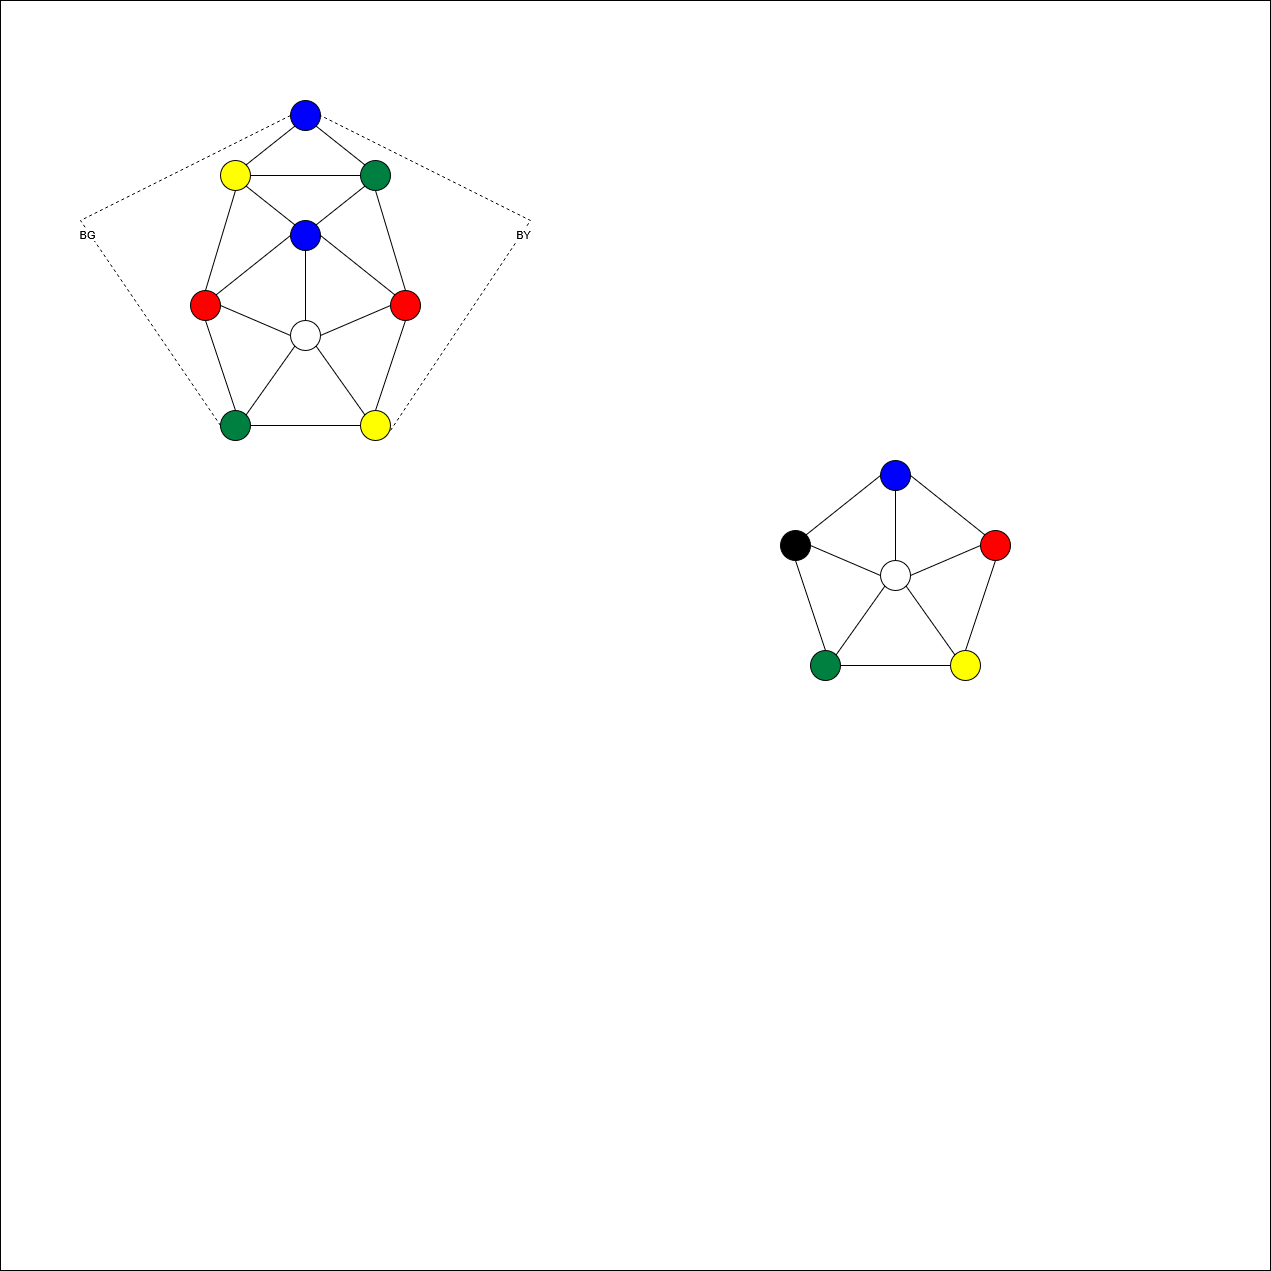

The diagram above was exported from draw.io. Its source (the exported page's mxGraphModel, read from the mxfile embedded in the PNG):
<mxGraphModel dx="2084" dy="1318" grid="1" gridSize="10" guides="1" tooltips="1" connect="1" arrows="1" fold="1" page="1" pageScale="1" pageWidth="850" pageHeight="1100" math="0" shadow="0">
  <root>
    <mxCell id="0" />
    <mxCell id="1" parent="0" />
    <mxCell id="kW1TVJdQVvHxoH7VF586-49" parent="1" style="whiteSpace=wrap;html=1;aspect=fixed;" value="" vertex="1">
      <mxGeometry height="1270" width="1270" x="90" y="40" as="geometry" />
    </mxCell>
    <mxCell id="kW1TVJdQVvHxoH7VF586-1" parent="1" style="ellipse;whiteSpace=wrap;html=1;aspect=fixed;fillColor=light-dark(#0000ff, #ededed);" value="" vertex="1">
      <mxGeometry height="30" width="30" x="380" y="140" as="geometry" />
    </mxCell>
    <mxCell id="kW1TVJdQVvHxoH7VF586-2" parent="1" style="ellipse;whiteSpace=wrap;html=1;aspect=fixed;fillColor=light-dark(#ffff00, #ededed);" value="" vertex="1">
      <mxGeometry height="30" width="30" x="310" y="200" as="geometry" />
    </mxCell>
    <mxCell id="kW1TVJdQVvHxoH7VF586-3" parent="1" style="ellipse;whiteSpace=wrap;html=1;aspect=fixed;fillColor=light-dark(#008040, #ededed);" value="" vertex="1">
      <mxGeometry height="30" width="30" x="450" y="200" as="geometry" />
    </mxCell>
    <mxCell id="kW1TVJdQVvHxoH7VF586-4" parent="1" style="ellipse;whiteSpace=wrap;html=1;aspect=fixed;fillColor=light-dark(#0000ff, #ededed);" value="" vertex="1">
      <mxGeometry height="30" width="30" x="380" y="260" as="geometry" />
    </mxCell>
    <mxCell id="kW1TVJdQVvHxoH7VF586-5" parent="1" style="ellipse;whiteSpace=wrap;html=1;aspect=fixed;fillColor=light-dark(#ff0000, #ededed);" value="" vertex="1">
      <mxGeometry height="30" width="30" x="280" y="330" as="geometry" />
    </mxCell>
    <mxCell id="kW1TVJdQVvHxoH7VF586-6" parent="1" style="ellipse;whiteSpace=wrap;html=1;aspect=fixed;fillColor=light-dark(#ff0000, #ededed);" value="" vertex="1">
      <mxGeometry height="30" width="30" x="480" y="330" as="geometry" />
    </mxCell>
    <mxCell id="kW1TVJdQVvHxoH7VF586-7" parent="1" style="ellipse;whiteSpace=wrap;html=1;aspect=fixed;fillColor=light-dark(#008040, #ededed);" value="" vertex="1">
      <mxGeometry height="30" width="30" x="310" y="450" as="geometry" />
    </mxCell>
    <mxCell id="kW1TVJdQVvHxoH7VF586-8" parent="1" style="ellipse;whiteSpace=wrap;html=1;aspect=fixed;fillColor=light-dark(#ffff00, #ededed);" value="" vertex="1">
      <mxGeometry height="30" width="30" x="450" y="450" as="geometry" />
    </mxCell>
    <mxCell id="kW1TVJdQVvHxoH7VF586-9" parent="1" style="ellipse;whiteSpace=wrap;html=1;aspect=fixed;" value="" vertex="1">
      <mxGeometry height="30" width="30" x="380" y="360" as="geometry" />
    </mxCell>
    <mxCell id="kW1TVJdQVvHxoH7VF586-10" edge="1" parent="1" source="kW1TVJdQVvHxoH7VF586-2" style="endArrow=none;html=1;rounded=0;entryX=0;entryY=1;entryDx=0;entryDy=0;exitX=1;exitY=0;exitDx=0;exitDy=0;" target="kW1TVJdQVvHxoH7VF586-1" value="">
      <mxGeometry height="50" relative="1" width="50" as="geometry">
        <mxPoint x="380" y="390" as="sourcePoint" />
        <mxPoint x="430" y="340" as="targetPoint" />
      </mxGeometry>
    </mxCell>
    <mxCell id="kW1TVJdQVvHxoH7VF586-11" edge="1" parent="1" source="kW1TVJdQVvHxoH7VF586-5" style="endArrow=none;html=1;rounded=0;exitX=1;exitY=0;exitDx=0;exitDy=0;entryX=0;entryY=0.5;entryDx=0;entryDy=0;" target="kW1TVJdQVvHxoH7VF586-4" value="">
      <mxGeometry height="50" relative="1" width="50" as="geometry">
        <mxPoint x="310" y="330" as="sourcePoint" />
        <mxPoint x="370" y="290" as="targetPoint" />
      </mxGeometry>
    </mxCell>
    <mxCell id="kW1TVJdQVvHxoH7VF586-12" edge="1" parent="1" source="kW1TVJdQVvHxoH7VF586-5" style="endArrow=none;html=1;rounded=0;entryX=0.5;entryY=1;entryDx=0;entryDy=0;exitX=0.5;exitY=0;exitDx=0;exitDy=0;" target="kW1TVJdQVvHxoH7VF586-2" value="">
      <mxGeometry height="50" relative="1" width="50" as="geometry">
        <mxPoint x="360" y="328" as="sourcePoint" />
        <mxPoint x="408" y="290" as="targetPoint" />
      </mxGeometry>
    </mxCell>
    <mxCell id="kW1TVJdQVvHxoH7VF586-13" edge="1" parent="1" source="kW1TVJdQVvHxoH7VF586-2" style="endArrow=none;html=1;rounded=0;entryX=0;entryY=0.5;entryDx=0;entryDy=0;exitX=1;exitY=0.5;exitDx=0;exitDy=0;" target="kW1TVJdQVvHxoH7VF586-3" value="">
      <mxGeometry height="50" relative="1" width="50" as="geometry">
        <mxPoint x="340" y="278" as="sourcePoint" />
        <mxPoint x="388" y="240" as="targetPoint" />
      </mxGeometry>
    </mxCell>
    <mxCell id="kW1TVJdQVvHxoH7VF586-14" edge="1" parent="1" source="kW1TVJdQVvHxoH7VF586-7" style="endArrow=none;html=1;rounded=0;entryX=0.5;entryY=1;entryDx=0;entryDy=0;exitX=0.5;exitY=0;exitDx=0;exitDy=0;" target="kW1TVJdQVvHxoH7VF586-5" value="">
      <mxGeometry height="50" relative="1" width="50" as="geometry">
        <mxPoint x="330" y="410" as="sourcePoint" />
        <mxPoint x="360" y="310" as="targetPoint" />
      </mxGeometry>
    </mxCell>
    <mxCell id="kW1TVJdQVvHxoH7VF586-15" edge="1" parent="1" source="kW1TVJdQVvHxoH7VF586-1" style="endArrow=none;html=1;rounded=0;entryX=0;entryY=0;entryDx=0;entryDy=0;exitX=1;exitY=1;exitDx=0;exitDy=0;" target="kW1TVJdQVvHxoH7VF586-3" value="">
      <mxGeometry height="50" relative="1" width="50" as="geometry">
        <mxPoint x="408" y="170" as="sourcePoint" />
        <mxPoint x="360" y="208" as="targetPoint" />
      </mxGeometry>
    </mxCell>
    <mxCell id="kW1TVJdQVvHxoH7VF586-16" edge="1" parent="1" source="kW1TVJdQVvHxoH7VF586-4" style="endArrow=none;html=1;rounded=0;exitX=1;exitY=0.5;exitDx=0;exitDy=0;entryX=0;entryY=0;entryDx=0;entryDy=0;" target="kW1TVJdQVvHxoH7VF586-6" value="">
      <mxGeometry height="50" relative="1" width="50" as="geometry">
        <mxPoint x="425" y="310" as="sourcePoint" />
        <mxPoint x="351" y="369" as="targetPoint" />
      </mxGeometry>
    </mxCell>
    <mxCell id="kW1TVJdQVvHxoH7VF586-17" edge="1" parent="1" source="kW1TVJdQVvHxoH7VF586-6" style="endArrow=none;html=1;rounded=0;entryX=0.5;entryY=0;entryDx=0;entryDy=0;exitX=0.5;exitY=1;exitDx=0;exitDy=0;" target="kW1TVJdQVvHxoH7VF586-8" value="">
      <mxGeometry height="50" relative="1" width="50" as="geometry">
        <mxPoint x="340" y="395" as="sourcePoint" />
        <mxPoint x="370" y="485" as="targetPoint" />
      </mxGeometry>
    </mxCell>
    <mxCell id="kW1TVJdQVvHxoH7VF586-18" edge="1" parent="1" source="kW1TVJdQVvHxoH7VF586-6" style="endArrow=none;html=1;rounded=0;exitX=0.5;exitY=0;exitDx=0;exitDy=0;entryX=0.5;entryY=1;entryDx=0;entryDy=0;" target="kW1TVJdQVvHxoH7VF586-3" value="">
      <mxGeometry height="50" relative="1" width="50" as="geometry">
        <mxPoint x="461" y="289" as="sourcePoint" />
        <mxPoint x="535" y="230" as="targetPoint" />
      </mxGeometry>
    </mxCell>
    <mxCell id="kW1TVJdQVvHxoH7VF586-19" edge="1" parent="1" source="kW1TVJdQVvHxoH7VF586-8" style="endArrow=none;html=1;rounded=0;entryX=1;entryY=0.5;entryDx=0;entryDy=0;exitX=0;exitY=0.5;exitDx=0;exitDy=0;" target="kW1TVJdQVvHxoH7VF586-7" value="">
      <mxGeometry height="50" relative="1" width="50" as="geometry">
        <mxPoint x="410" y="490" as="sourcePoint" />
        <mxPoint x="380" y="400" as="targetPoint" />
      </mxGeometry>
    </mxCell>
    <mxCell id="kW1TVJdQVvHxoH7VF586-20" edge="1" parent="1" source="kW1TVJdQVvHxoH7VF586-9" style="endArrow=none;html=1;rounded=0;exitX=0.5;exitY=0;exitDx=0;exitDy=0;entryX=0.5;entryY=1;entryDx=0;entryDy=0;" target="kW1TVJdQVvHxoH7VF586-4" value="">
      <mxGeometry height="50" relative="1" width="50" as="geometry">
        <mxPoint x="171" y="399" as="sourcePoint" />
        <mxPoint x="245" y="340" as="targetPoint" />
      </mxGeometry>
    </mxCell>
    <mxCell id="kW1TVJdQVvHxoH7VF586-21" edge="1" parent="1" source="kW1TVJdQVvHxoH7VF586-8" style="endArrow=none;html=1;rounded=0;entryX=1;entryY=1;entryDx=0;entryDy=0;exitX=0;exitY=0;exitDx=0;exitDy=0;" target="kW1TVJdQVvHxoH7VF586-9" value="">
      <mxGeometry height="50" relative="1" width="50" as="geometry">
        <mxPoint x="430" y="500" as="sourcePoint" />
        <mxPoint x="400" y="410" as="targetPoint" />
      </mxGeometry>
    </mxCell>
    <mxCell id="kW1TVJdQVvHxoH7VF586-22" edge="1" parent="1" source="kW1TVJdQVvHxoH7VF586-9" style="endArrow=none;html=1;rounded=0;exitX=1;exitY=0.5;exitDx=0;exitDy=0;entryX=0;entryY=0.5;entryDx=0;entryDy=0;" target="kW1TVJdQVvHxoH7VF586-6" value="">
      <mxGeometry height="50" relative="1" width="50" as="geometry">
        <mxPoint x="411" y="419" as="sourcePoint" />
        <mxPoint x="485" y="360" as="targetPoint" />
      </mxGeometry>
    </mxCell>
    <mxCell id="kW1TVJdQVvHxoH7VF586-23" edge="1" parent="1" source="kW1TVJdQVvHxoH7VF586-9" style="endArrow=none;html=1;rounded=0;entryX=1;entryY=0.5;entryDx=0;entryDy=0;exitX=0;exitY=0.5;exitDx=0;exitDy=0;" target="kW1TVJdQVvHxoH7VF586-5" value="">
      <mxGeometry height="50" relative="1" width="50" as="geometry">
        <mxPoint x="370" y="450" as="sourcePoint" />
        <mxPoint x="340" y="360" as="targetPoint" />
      </mxGeometry>
    </mxCell>
    <mxCell id="kW1TVJdQVvHxoH7VF586-24" edge="1" parent="1" source="kW1TVJdQVvHxoH7VF586-7" style="endArrow=none;html=1;rounded=0;exitX=1;exitY=0;exitDx=0;exitDy=0;entryX=0;entryY=1;entryDx=0;entryDy=0;" target="kW1TVJdQVvHxoH7VF586-9" value="">
      <mxGeometry height="50" relative="1" width="50" as="geometry">
        <mxPoint x="221" y="439" as="sourcePoint" />
        <mxPoint x="295" y="380" as="targetPoint" />
      </mxGeometry>
    </mxCell>
    <mxCell id="kW1TVJdQVvHxoH7VF586-26" edge="1" parent="1" source="kW1TVJdQVvHxoH7VF586-4" style="endArrow=none;html=1;rounded=0;exitX=1;exitY=0;exitDx=0;exitDy=0;entryX=0;entryY=1;entryDx=0;entryDy=0;" target="kW1TVJdQVvHxoH7VF586-3" value="">
      <mxGeometry height="50" relative="1" width="50" as="geometry">
        <mxPoint x="371" y="299" as="sourcePoint" />
        <mxPoint x="445" y="240" as="targetPoint" />
      </mxGeometry>
    </mxCell>
    <mxCell id="kW1TVJdQVvHxoH7VF586-27" edge="1" parent="1" source="kW1TVJdQVvHxoH7VF586-4" style="endArrow=none;html=1;rounded=0;entryX=1;entryY=1;entryDx=0;entryDy=0;exitX=0;exitY=0;exitDx=0;exitDy=0;" target="kW1TVJdQVvHxoH7VF586-2" value="">
      <mxGeometry height="50" relative="1" width="50" as="geometry">
        <mxPoint x="370" y="330" as="sourcePoint" />
        <mxPoint x="340" y="240" as="targetPoint" />
      </mxGeometry>
    </mxCell>
    <mxCell id="kW1TVJdQVvHxoH7VF586-28" edge="1" parent="1" source="kW1TVJdQVvHxoH7VF586-7" style="endArrow=none;dashed=1;html=1;rounded=0;entryX=0;entryY=0.5;entryDx=0;entryDy=0;exitX=0;exitY=0.5;exitDx=0;exitDy=0;" target="kW1TVJdQVvHxoH7VF586-1" value="">
      <mxGeometry height="50" relative="1" width="50" as="geometry">
        <Array as="points">
          <mxPoint x="170" y="260" />
        </Array>
        <mxPoint x="200" y="290" as="sourcePoint" />
        <mxPoint x="250" y="240" as="targetPoint" />
      </mxGeometry>
    </mxCell>
    <mxCell id="kW1TVJdQVvHxoH7VF586-31" connectable="0" parent="kW1TVJdQVvHxoH7VF586-28" style="edgeLabel;html=1;align=center;verticalAlign=middle;resizable=0;points=[];" value="BG" vertex="1">
      <mxGeometry relative="1" x="-0.0339" y="2" as="geometry">
        <mxPoint as="offset" />
      </mxGeometry>
    </mxCell>
    <mxCell id="kW1TVJdQVvHxoH7VF586-29" edge="1" parent="1" style="endArrow=none;dashed=1;html=1;rounded=0;entryX=1;entryY=0.5;entryDx=0;entryDy=0;exitX=0;exitY=0.5;exitDx=0;exitDy=0;" target="kW1TVJdQVvHxoH7VF586-1" value="">
      <mxGeometry height="50" relative="1" width="50" as="geometry">
        <Array as="points">
          <mxPoint x="620" y="260" />
        </Array>
        <mxPoint x="480" y="470" as="sourcePoint" />
        <mxPoint x="550" y="160" as="targetPoint" />
      </mxGeometry>
    </mxCell>
    <mxCell id="kW1TVJdQVvHxoH7VF586-32" connectable="0" parent="kW1TVJdQVvHxoH7VF586-29" style="edgeLabel;html=1;align=center;verticalAlign=middle;resizable=0;points=[];" value="BY" vertex="1">
      <mxGeometry relative="1" x="-0.029" y="-1" as="geometry">
        <mxPoint as="offset" />
      </mxGeometry>
    </mxCell>
    <mxCell id="kW1TVJdQVvHxoH7VF586-33" parent="1" style="ellipse;whiteSpace=wrap;html=1;aspect=fixed;fillColor=light-dark(#0000ff, #ededed);" value="" vertex="1">
      <mxGeometry height="30" width="30" x="970" y="500" as="geometry" />
    </mxCell>
    <mxCell id="kW1TVJdQVvHxoH7VF586-34" parent="1" style="ellipse;whiteSpace=wrap;html=1;aspect=fixed;fillColor=light-dark(#000000, #ededed);" value="" vertex="1">
      <mxGeometry height="30" width="30" x="870" y="570" as="geometry" />
    </mxCell>
    <mxCell id="kW1TVJdQVvHxoH7VF586-35" parent="1" style="ellipse;whiteSpace=wrap;html=1;aspect=fixed;fillColor=light-dark(#ff0000, #ededed);" value="" vertex="1">
      <mxGeometry height="30" width="30" x="1070" y="570" as="geometry" />
    </mxCell>
    <mxCell id="kW1TVJdQVvHxoH7VF586-36" parent="1" style="ellipse;whiteSpace=wrap;html=1;aspect=fixed;fillColor=light-dark(#008040, #ededed);" value="" vertex="1">
      <mxGeometry height="30" width="30" x="900" y="690" as="geometry" />
    </mxCell>
    <mxCell id="kW1TVJdQVvHxoH7VF586-37" parent="1" style="ellipse;whiteSpace=wrap;html=1;aspect=fixed;fillColor=light-dark(#ffff00, #ededed);" value="" vertex="1">
      <mxGeometry height="30" width="30" x="1040" y="690" as="geometry" />
    </mxCell>
    <mxCell id="kW1TVJdQVvHxoH7VF586-38" parent="1" style="ellipse;whiteSpace=wrap;html=1;aspect=fixed;" value="" vertex="1">
      <mxGeometry height="30" width="30" x="970" y="600" as="geometry" />
    </mxCell>
    <mxCell id="kW1TVJdQVvHxoH7VF586-39" edge="1" parent="1" source="kW1TVJdQVvHxoH7VF586-34" style="endArrow=none;html=1;rounded=0;exitX=1;exitY=0;exitDx=0;exitDy=0;entryX=0;entryY=0.5;entryDx=0;entryDy=0;" target="kW1TVJdQVvHxoH7VF586-33" value="">
      <mxGeometry height="50" relative="1" width="50" as="geometry">
        <mxPoint x="900" y="570" as="sourcePoint" />
        <mxPoint x="960" y="530" as="targetPoint" />
      </mxGeometry>
    </mxCell>
    <mxCell id="kW1TVJdQVvHxoH7VF586-40" edge="1" parent="1" source="kW1TVJdQVvHxoH7VF586-36" style="endArrow=none;html=1;rounded=0;entryX=0.5;entryY=1;entryDx=0;entryDy=0;exitX=0.5;exitY=0;exitDx=0;exitDy=0;" target="kW1TVJdQVvHxoH7VF586-34" value="">
      <mxGeometry height="50" relative="1" width="50" as="geometry">
        <mxPoint x="920" y="650" as="sourcePoint" />
        <mxPoint x="950" y="550" as="targetPoint" />
      </mxGeometry>
    </mxCell>
    <mxCell id="kW1TVJdQVvHxoH7VF586-41" edge="1" parent="1" source="kW1TVJdQVvHxoH7VF586-33" style="endArrow=none;html=1;rounded=0;exitX=1;exitY=0.5;exitDx=0;exitDy=0;entryX=0;entryY=0;entryDx=0;entryDy=0;" target="kW1TVJdQVvHxoH7VF586-35" value="">
      <mxGeometry height="50" relative="1" width="50" as="geometry">
        <mxPoint x="1015" y="550" as="sourcePoint" />
        <mxPoint x="941" y="609" as="targetPoint" />
      </mxGeometry>
    </mxCell>
    <mxCell id="kW1TVJdQVvHxoH7VF586-42" edge="1" parent="1" source="kW1TVJdQVvHxoH7VF586-35" style="endArrow=none;html=1;rounded=0;entryX=0.5;entryY=0;entryDx=0;entryDy=0;exitX=0.5;exitY=1;exitDx=0;exitDy=0;" target="kW1TVJdQVvHxoH7VF586-37" value="">
      <mxGeometry height="50" relative="1" width="50" as="geometry">
        <mxPoint x="930" y="635" as="sourcePoint" />
        <mxPoint x="960" y="725" as="targetPoint" />
      </mxGeometry>
    </mxCell>
    <mxCell id="kW1TVJdQVvHxoH7VF586-43" edge="1" parent="1" source="kW1TVJdQVvHxoH7VF586-37" style="endArrow=none;html=1;rounded=0;entryX=1;entryY=0.5;entryDx=0;entryDy=0;exitX=0;exitY=0.5;exitDx=0;exitDy=0;" target="kW1TVJdQVvHxoH7VF586-36" value="">
      <mxGeometry height="50" relative="1" width="50" as="geometry">
        <mxPoint x="1000" y="730" as="sourcePoint" />
        <mxPoint x="970" y="640" as="targetPoint" />
      </mxGeometry>
    </mxCell>
    <mxCell id="kW1TVJdQVvHxoH7VF586-44" edge="1" parent="1" source="kW1TVJdQVvHxoH7VF586-38" style="endArrow=none;html=1;rounded=0;exitX=0.5;exitY=0;exitDx=0;exitDy=0;entryX=0.5;entryY=1;entryDx=0;entryDy=0;" target="kW1TVJdQVvHxoH7VF586-33" value="">
      <mxGeometry height="50" relative="1" width="50" as="geometry">
        <mxPoint x="761" y="639" as="sourcePoint" />
        <mxPoint x="835" y="580" as="targetPoint" />
      </mxGeometry>
    </mxCell>
    <mxCell id="kW1TVJdQVvHxoH7VF586-45" edge="1" parent="1" source="kW1TVJdQVvHxoH7VF586-37" style="endArrow=none;html=1;rounded=0;entryX=1;entryY=1;entryDx=0;entryDy=0;exitX=0;exitY=0;exitDx=0;exitDy=0;" target="kW1TVJdQVvHxoH7VF586-38" value="">
      <mxGeometry height="50" relative="1" width="50" as="geometry">
        <mxPoint x="1020" y="740" as="sourcePoint" />
        <mxPoint x="990" y="650" as="targetPoint" />
      </mxGeometry>
    </mxCell>
    <mxCell id="kW1TVJdQVvHxoH7VF586-46" edge="1" parent="1" source="kW1TVJdQVvHxoH7VF586-38" style="endArrow=none;html=1;rounded=0;exitX=1;exitY=0.5;exitDx=0;exitDy=0;entryX=0;entryY=0.5;entryDx=0;entryDy=0;" target="kW1TVJdQVvHxoH7VF586-35" value="">
      <mxGeometry height="50" relative="1" width="50" as="geometry">
        <mxPoint x="1001" y="659" as="sourcePoint" />
        <mxPoint x="1075" y="600" as="targetPoint" />
      </mxGeometry>
    </mxCell>
    <mxCell id="kW1TVJdQVvHxoH7VF586-47" edge="1" parent="1" source="kW1TVJdQVvHxoH7VF586-38" style="endArrow=none;html=1;rounded=0;entryX=1;entryY=0.5;entryDx=0;entryDy=0;exitX=0;exitY=0.5;exitDx=0;exitDy=0;" target="kW1TVJdQVvHxoH7VF586-34" value="">
      <mxGeometry height="50" relative="1" width="50" as="geometry">
        <mxPoint x="960" y="690" as="sourcePoint" />
        <mxPoint x="930" y="600" as="targetPoint" />
      </mxGeometry>
    </mxCell>
    <mxCell id="kW1TVJdQVvHxoH7VF586-48" edge="1" parent="1" source="kW1TVJdQVvHxoH7VF586-36" style="endArrow=none;html=1;rounded=0;exitX=1;exitY=0;exitDx=0;exitDy=0;entryX=0;entryY=1;entryDx=0;entryDy=0;" target="kW1TVJdQVvHxoH7VF586-38" value="">
      <mxGeometry height="50" relative="1" width="50" as="geometry">
        <mxPoint x="811" y="679" as="sourcePoint" />
        <mxPoint x="885" y="620" as="targetPoint" />
      </mxGeometry>
    </mxCell>
  </root>
</mxGraphModel>